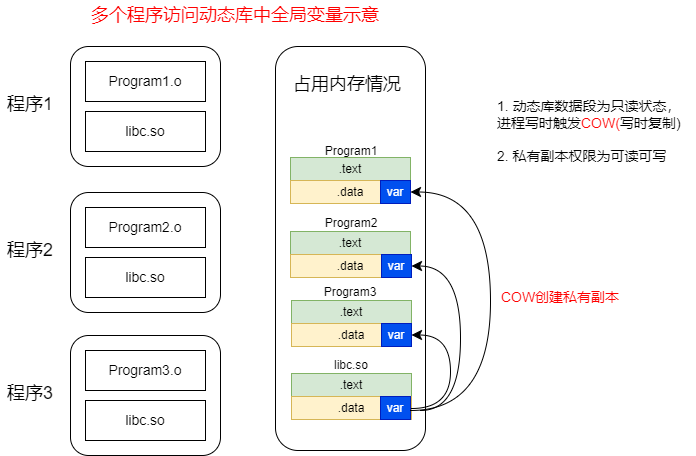

The diagram above was exported from draw.io. Its source (the exported page's mxGraphModel, read from the mxfile embedded in the PNG):
<mxGraphModel dx="1416" dy="818" grid="1" gridSize="10" guides="1" tooltips="1" connect="1" arrows="1" fold="1" page="1" pageScale="1" pageWidth="827" pageHeight="1169" math="0" shadow="0">
  <root>
    <mxCell id="0" />
    <mxCell id="1" parent="0" />
    <mxCell id="Rjwpg_YvAAuNgQBtI-No-1" value="" style="rounded=1;whiteSpace=wrap;html=1;" parent="1" vertex="1">
      <mxGeometry x="407" y="206" width="150" height="404" as="geometry" />
    </mxCell>
    <mxCell id="Rjwpg_YvAAuNgQBtI-No-2" value="" style="rounded=0;whiteSpace=wrap;html=1;" parent="1" vertex="1">
      <mxGeometry x="422" y="317" width="120" height="40" as="geometry" />
    </mxCell>
    <mxCell id="Rjwpg_YvAAuNgQBtI-No-6" value="" style="rounded=1;whiteSpace=wrap;html=1;" parent="1" vertex="1">
      <mxGeometry x="202" y="206" width="150" height="120" as="geometry" />
    </mxCell>
    <mxCell id="Rjwpg_YvAAuNgQBtI-No-7" value="&lt;font style=&quot;font-size: 14px;&quot;&gt;Program1.o&lt;/font&gt;" style="rounded=0;whiteSpace=wrap;html=1;" parent="1" vertex="1">
      <mxGeometry x="217" y="221" width="120" height="40" as="geometry" />
    </mxCell>
    <mxCell id="Rjwpg_YvAAuNgQBtI-No-8" value="&lt;span style=&quot;font-size: 14px;&quot;&gt;libc.so&lt;/span&gt;" style="rounded=0;whiteSpace=wrap;html=1;" parent="1" vertex="1">
      <mxGeometry x="217" y="271" width="120" height="40" as="geometry" />
    </mxCell>
    <mxCell id="Rjwpg_YvAAuNgQBtI-No-9" value="" style="rounded=1;whiteSpace=wrap;html=1;" parent="1" vertex="1">
      <mxGeometry x="202" y="352" width="150" height="120" as="geometry" />
    </mxCell>
    <mxCell id="Rjwpg_YvAAuNgQBtI-No-10" value="&lt;font style=&quot;font-size: 14px;&quot;&gt;Program2.o&lt;/font&gt;" style="rounded=0;whiteSpace=wrap;html=1;" parent="1" vertex="1">
      <mxGeometry x="217" y="367" width="120" height="40" as="geometry" />
    </mxCell>
    <mxCell id="Rjwpg_YvAAuNgQBtI-No-11" value="&lt;span style=&quot;font-size: 14px;&quot;&gt;libc.so&lt;/span&gt;" style="rounded=0;whiteSpace=wrap;html=1;" parent="1" vertex="1">
      <mxGeometry x="217" y="417" width="120" height="40" as="geometry" />
    </mxCell>
    <mxCell id="Rjwpg_YvAAuNgQBtI-No-12" value="" style="rounded=1;whiteSpace=wrap;html=1;" parent="1" vertex="1">
      <mxGeometry x="202" y="495" width="150" height="120" as="geometry" />
    </mxCell>
    <mxCell id="Rjwpg_YvAAuNgQBtI-No-13" value="&lt;font style=&quot;font-size: 14px;&quot;&gt;Program3.o&lt;/font&gt;" style="rounded=0;whiteSpace=wrap;html=1;" parent="1" vertex="1">
      <mxGeometry x="217" y="510" width="120" height="40" as="geometry" />
    </mxCell>
    <mxCell id="Rjwpg_YvAAuNgQBtI-No-14" value="&lt;span style=&quot;font-size: 14px;&quot;&gt;libc.so&lt;/span&gt;" style="rounded=0;whiteSpace=wrap;html=1;" parent="1" vertex="1">
      <mxGeometry x="217" y="560" width="120" height="40" as="geometry" />
    </mxCell>
    <mxCell id="Rjwpg_YvAAuNgQBtI-No-15" value="&lt;font style=&quot;font-size: 18px;&quot;&gt;程序1&lt;/font&gt;" style="text;strokeColor=none;align=center;fillColor=none;html=1;verticalAlign=middle;whiteSpace=wrap;rounded=0;" parent="1" vertex="1">
      <mxGeometry x="132" y="249" width="60" height="30" as="geometry" />
    </mxCell>
    <mxCell id="Rjwpg_YvAAuNgQBtI-No-16" value="&lt;font style=&quot;font-size: 18px;&quot;&gt;程序2&lt;/font&gt;" style="text;strokeColor=none;align=center;fillColor=none;html=1;verticalAlign=middle;whiteSpace=wrap;rounded=0;" parent="1" vertex="1">
      <mxGeometry x="132" y="395" width="60" height="30" as="geometry" />
    </mxCell>
    <mxCell id="Rjwpg_YvAAuNgQBtI-No-17" value="&lt;font style=&quot;font-size: 18px;&quot;&gt;程序3&lt;/font&gt;" style="text;strokeColor=none;align=center;fillColor=none;html=1;verticalAlign=middle;whiteSpace=wrap;rounded=0;" parent="1" vertex="1">
      <mxGeometry x="132" y="538" width="60" height="30" as="geometry" />
    </mxCell>
    <mxCell id="Rjwpg_YvAAuNgQBtI-No-18" value="&lt;font style=&quot;font-size: 18px;&quot;&gt;占用内存情况&lt;/font&gt;" style="text;strokeColor=none;align=center;fillColor=none;html=1;verticalAlign=middle;whiteSpace=wrap;rounded=0;" parent="1" vertex="1">
      <mxGeometry x="422" y="229" width="114" height="30" as="geometry" />
    </mxCell>
    <mxCell id="Rjwpg_YvAAuNgQBtI-No-19" value="&lt;font color=&quot;#ff0000&quot; style=&quot;font-size: 18px;&quot;&gt;多个程序访问动态库中全局变量示意&lt;/font&gt;" style="text;strokeColor=none;align=center;fillColor=none;html=1;verticalAlign=middle;whiteSpace=wrap;rounded=0;" parent="1" vertex="1">
      <mxGeometry x="177" y="160" width="380" height="30" as="geometry" />
    </mxCell>
    <mxCell id="Rjwpg_YvAAuNgQBtI-No-20" value=".text" style="rounded=0;whiteSpace=wrap;html=1;fillColor=#d5e8d4;strokeColor=#82b366;" parent="1" vertex="1">
      <mxGeometry x="422" y="317" width="120" height="23" as="geometry" />
    </mxCell>
    <mxCell id="Rjwpg_YvAAuNgQBtI-No-21" value=".data" style="rounded=0;whiteSpace=wrap;html=1;fillColor=#fff2cc;strokeColor=#d6b656;" parent="1" vertex="1">
      <mxGeometry x="422" y="340" width="120" height="23" as="geometry" />
    </mxCell>
    <mxCell id="Rjwpg_YvAAuNgQBtI-No-22" value=".text" style="rounded=0;whiteSpace=wrap;html=1;fillColor=#d5e8d4;strokeColor=#82b366;" parent="1" vertex="1">
      <mxGeometry x="422" y="391" width="120" height="23" as="geometry" />
    </mxCell>
    <mxCell id="Rjwpg_YvAAuNgQBtI-No-23" value=".data" style="rounded=0;whiteSpace=wrap;html=1;fillColor=#fff2cc;strokeColor=#d6b656;" parent="1" vertex="1">
      <mxGeometry x="422" y="414" width="120" height="23" as="geometry" />
    </mxCell>
    <mxCell id="Rjwpg_YvAAuNgQBtI-No-24" value=".text" style="rounded=0;whiteSpace=wrap;html=1;fillColor=#d5e8d4;strokeColor=#82b366;" parent="1" vertex="1">
      <mxGeometry x="423" y="460" width="120" height="23" as="geometry" />
    </mxCell>
    <mxCell id="Rjwpg_YvAAuNgQBtI-No-25" value=".data" style="rounded=0;whiteSpace=wrap;html=1;fillColor=#fff2cc;strokeColor=#d6b656;" parent="1" vertex="1">
      <mxGeometry x="423" y="483" width="120" height="23" as="geometry" />
    </mxCell>
    <mxCell id="Rjwpg_YvAAuNgQBtI-No-26" value=".text" style="rounded=0;whiteSpace=wrap;html=1;fillColor=#d5e8d4;strokeColor=#82b366;" parent="1" vertex="1">
      <mxGeometry x="423" y="533" width="120" height="23" as="geometry" />
    </mxCell>
    <mxCell id="Rjwpg_YvAAuNgQBtI-No-28" value="Program1" style="text;strokeColor=none;align=center;fillColor=none;html=1;verticalAlign=middle;whiteSpace=wrap;rounded=0;" parent="1" vertex="1">
      <mxGeometry x="453" y="296" width="60" height="30" as="geometry" />
    </mxCell>
    <mxCell id="Rjwpg_YvAAuNgQBtI-No-29" value="Program2" style="text;strokeColor=none;align=center;fillColor=none;html=1;verticalAlign=middle;whiteSpace=wrap;rounded=0;" parent="1" vertex="1">
      <mxGeometry x="453" y="368" width="60" height="30" as="geometry" />
    </mxCell>
    <mxCell id="Rjwpg_YvAAuNgQBtI-No-30" value="Program3" style="text;strokeColor=none;align=center;fillColor=none;html=1;verticalAlign=middle;whiteSpace=wrap;rounded=0;" parent="1" vertex="1">
      <mxGeometry x="452" y="437" width="60" height="30" as="geometry" />
    </mxCell>
    <mxCell id="Rjwpg_YvAAuNgQBtI-No-31" value="libc.so" style="text;strokeColor=none;align=center;fillColor=none;html=1;verticalAlign=middle;whiteSpace=wrap;rounded=0;" parent="1" vertex="1">
      <mxGeometry x="453" y="510" width="60" height="30" as="geometry" />
    </mxCell>
    <mxCell id="m4ru9uii-jwbOWiQ847e-1" value="var" style="rounded=0;whiteSpace=wrap;html=1;fillColor=#0050ef;fontColor=#ffffff;strokeColor=#001DBC;" parent="1" vertex="1">
      <mxGeometry x="513" y="483" width="30" height="23" as="geometry" />
    </mxCell>
    <mxCell id="m4ru9uii-jwbOWiQ847e-2" value="var" style="rounded=0;whiteSpace=wrap;html=1;fillColor=#0050ef;fontColor=#ffffff;strokeColor=#001DBC;" parent="1" vertex="1">
      <mxGeometry x="513" y="414" width="30" height="23" as="geometry" />
    </mxCell>
    <mxCell id="m4ru9uii-jwbOWiQ847e-3" value="var" style="rounded=0;whiteSpace=wrap;html=1;fillColor=#0050ef;fontColor=#ffffff;strokeColor=#001DBC;" parent="1" vertex="1">
      <mxGeometry x="512" y="340" width="30" height="23" as="geometry" />
    </mxCell>
    <mxCell id="-JQcLKhtmM1QFZHLC4E7-1" value=".data" style="rounded=0;whiteSpace=wrap;html=1;fillColor=#fff2cc;strokeColor=#d6b656;" parent="1" vertex="1">
      <mxGeometry x="423" y="556" width="120" height="23" as="geometry" />
    </mxCell>
    <mxCell id="-JQcLKhtmM1QFZHLC4E7-2" value="var" style="rounded=0;whiteSpace=wrap;html=1;fillColor=#0050ef;fontColor=#ffffff;strokeColor=#001DBC;" parent="1" vertex="1">
      <mxGeometry x="512" y="556" width="30" height="23" as="geometry" />
    </mxCell>
    <mxCell id="-JQcLKhtmM1QFZHLC4E7-5" value="" style="edgeStyle=elbowEdgeStyle;elbow=horizontal;endArrow=classic;html=1;curved=1;endSize=8;startSize=8;entryX=1;entryY=0.5;entryDx=0;entryDy=0;" parent="1" target="m4ru9uii-jwbOWiQ847e-3" edge="1">
      <mxGeometry width="50" height="50" relative="1" as="geometry">
        <mxPoint x="542" y="570" as="sourcePoint" />
        <mxPoint x="652" y="360" as="targetPoint" />
        <Array as="points">
          <mxPoint x="622" y="470" />
        </Array>
      </mxGeometry>
    </mxCell>
    <mxCell id="-JQcLKhtmM1QFZHLC4E7-8" value="" style="edgeStyle=elbowEdgeStyle;elbow=horizontal;endArrow=classic;html=1;curved=1;endSize=8;startSize=8;entryX=1;entryY=0.5;entryDx=0;entryDy=0;" parent="1" target="m4ru9uii-jwbOWiQ847e-2" edge="1">
      <mxGeometry width="50" height="50" relative="1" as="geometry">
        <mxPoint x="552" y="570" as="sourcePoint" />
        <mxPoint x="602" y="520" as="targetPoint" />
        <Array as="points">
          <mxPoint x="592" y="500" />
        </Array>
      </mxGeometry>
    </mxCell>
    <mxCell id="-JQcLKhtmM1QFZHLC4E7-9" value="" style="edgeStyle=elbowEdgeStyle;elbow=horizontal;endArrow=classic;html=1;curved=1;endSize=8;startSize=8;entryX=1;entryY=0.5;entryDx=0;entryDy=0;" parent="1" target="m4ru9uii-jwbOWiQ847e-1" edge="1">
      <mxGeometry width="50" height="50" relative="1" as="geometry">
        <mxPoint x="543" y="568" as="sourcePoint" />
        <mxPoint x="553" y="436" as="targetPoint" />
        <Array as="points">
          <mxPoint x="582" y="540" />
        </Array>
      </mxGeometry>
    </mxCell>
    <mxCell id="-JQcLKhtmM1QFZHLC4E7-10" value="&lt;div style=&quot;font-size: 14px;&quot;&gt;&lt;span style=&quot;background-color: initial;&quot;&gt;&lt;font style=&quot;font-size: 14px;&quot;&gt;1. 动态库数据段为只读状态，&lt;/font&gt;&lt;/span&gt;&lt;/div&gt;&lt;div style=&quot;font-size: 14px;&quot;&gt;&lt;font style=&quot;font-size: 14px;&quot;&gt;&lt;span style=&quot;background-color: initial;&quot;&gt;进程写时触发&lt;/span&gt;&lt;span style=&quot;background-color: initial;&quot;&gt;&lt;font style=&quot;font-size: 14px;&quot; color=&quot;#ff0000&quot;&gt;COW(&lt;/font&gt;写时复制)&lt;/span&gt;&lt;/font&gt;&lt;/div&gt;&lt;div style=&quot;font-size: 14px;&quot;&gt;&lt;font style=&quot;font-size: 14px;&quot;&gt;&lt;span style=&quot;background-color: initial;&quot;&gt;&lt;br&gt;&lt;/span&gt;&lt;/font&gt;&lt;/div&gt;&lt;div style=&quot;font-size: 14px;&quot;&gt;2. 私有副本权限为可读可写&lt;/div&gt;" style="text;strokeColor=none;align=left;fillColor=none;html=1;verticalAlign=middle;whiteSpace=wrap;rounded=0;" parent="1" vertex="1">
      <mxGeometry x="627" y="206" width="200" height="170" as="geometry" />
    </mxCell>
    <mxCell id="PENCeb_JHN5OMdx7Jq_L-1" value="&lt;font style=&quot;font-size: 14px;&quot; color=&quot;#ff0000&quot;&gt;COW创建私有副本&lt;/font&gt;" style="text;strokeColor=none;align=center;fillColor=none;html=1;verticalAlign=middle;whiteSpace=wrap;rounded=0;" parent="1" vertex="1">
      <mxGeometry x="627" y="442" width="130" height="30" as="geometry" />
    </mxCell>
  </root>
</mxGraphModel>